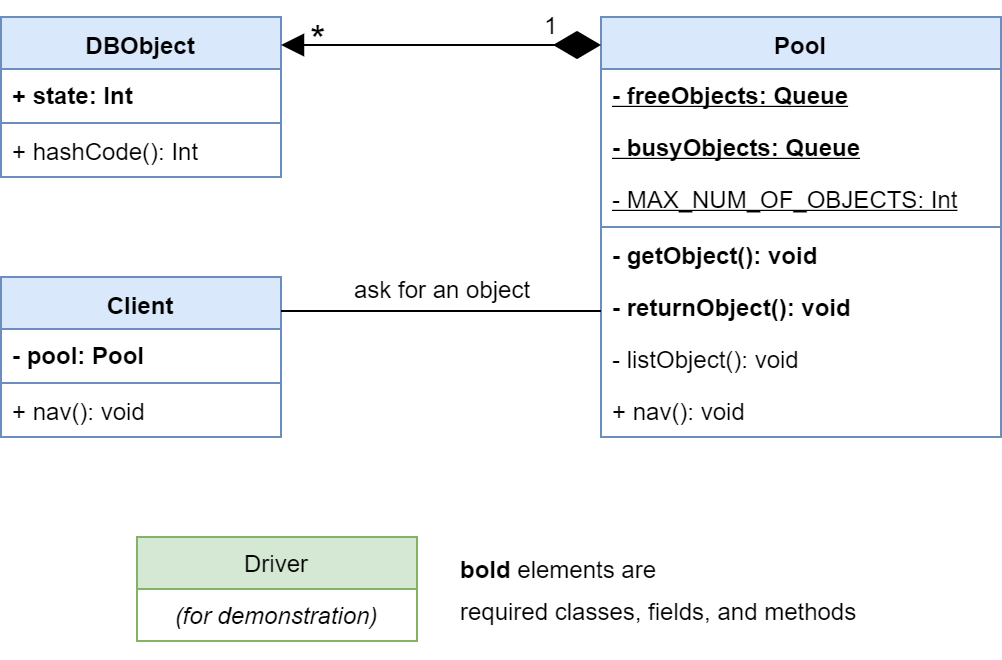

The diagram above was exported from draw.io. Its source (the exported page's mxGraphModel, read from the mxfile embedded in the PNG):
<mxGraphModel dx="865" dy="423" grid="1" gridSize="10" guides="1" tooltips="1" connect="1" arrows="1" fold="1" page="1" pageScale="1.5" pageWidth="1169" pageHeight="826" background="none" math="0" shadow="0">
  <root>
    <mxCell id="0" style=";html=1;" />
    <mxCell id="1" style=";html=1;" parent="0" />
    <mxCell id="DJSqSwANjhmQ_TK7qqCI-31" value="" style="group" vertex="1" connectable="0" parent="1">
      <mxGeometry x="760" y="80" width="200" height="210" as="geometry" />
    </mxCell>
    <mxCell id="DJSqSwANjhmQ_TK7qqCI-9" value="Pool" style="swimlane;fontStyle=1;align=center;verticalAlign=top;childLayout=stackLayout;horizontal=1;startSize=26;horizontalStack=0;resizeParent=1;resizeParentMax=0;resizeLast=0;collapsible=1;marginBottom=0;fillColor=#dae8fc;strokeColor=#6c8ebf;" vertex="1" parent="DJSqSwANjhmQ_TK7qqCI-31">
      <mxGeometry width="200" height="210" as="geometry" />
    </mxCell>
    <mxCell id="DJSqSwANjhmQ_TK7qqCI-10" value="- freeObjects: Queue" style="text;strokeColor=none;fillColor=none;align=left;verticalAlign=top;spacingLeft=4;spacingRight=4;overflow=hidden;rotatable=0;points=[[0,0.5],[1,0.5]];portConstraint=eastwest;fontStyle=5" vertex="1" parent="DJSqSwANjhmQ_TK7qqCI-9">
      <mxGeometry y="26" width="200" height="26" as="geometry" />
    </mxCell>
    <mxCell id="DJSqSwANjhmQ_TK7qqCI-17" value="- busyObjects: Queue" style="text;strokeColor=none;fillColor=none;align=left;verticalAlign=top;spacingLeft=4;spacingRight=4;overflow=hidden;rotatable=0;points=[[0,0.5],[1,0.5]];portConstraint=eastwest;fontStyle=5" vertex="1" parent="DJSqSwANjhmQ_TK7qqCI-9">
      <mxGeometry y="52" width="200" height="26" as="geometry" />
    </mxCell>
    <mxCell id="DJSqSwANjhmQ_TK7qqCI-18" value="- MAX_NUM_OF_OBJECTS: Int" style="text;strokeColor=none;fillColor=none;align=left;verticalAlign=top;spacingLeft=4;spacingRight=4;overflow=hidden;rotatable=0;points=[[0,0.5],[1,0.5]];portConstraint=eastwest;fontStyle=4" vertex="1" parent="DJSqSwANjhmQ_TK7qqCI-9">
      <mxGeometry y="78" width="200" height="26" as="geometry" />
    </mxCell>
    <mxCell id="DJSqSwANjhmQ_TK7qqCI-11" value="" style="line;strokeWidth=1;fillColor=#dae8fc;align=left;verticalAlign=middle;spacingTop=-1;spacingLeft=3;spacingRight=3;rotatable=0;labelPosition=right;points=[];portConstraint=eastwest;strokeColor=#6c8ebf;" vertex="1" parent="DJSqSwANjhmQ_TK7qqCI-9">
      <mxGeometry y="104" width="200" height="2" as="geometry" />
    </mxCell>
    <mxCell id="DJSqSwANjhmQ_TK7qqCI-12" value="- getObject(): void" style="text;strokeColor=none;fillColor=none;align=left;verticalAlign=top;spacingLeft=4;spacingRight=4;overflow=hidden;rotatable=0;points=[[0,0.5],[1,0.5]];portConstraint=eastwest;fontStyle=1" vertex="1" parent="DJSqSwANjhmQ_TK7qqCI-9">
      <mxGeometry y="106" width="200" height="26" as="geometry" />
    </mxCell>
    <mxCell id="DJSqSwANjhmQ_TK7qqCI-13" value="- returnObject(): void" style="text;strokeColor=none;fillColor=none;align=left;verticalAlign=top;spacingLeft=4;spacingRight=4;overflow=hidden;rotatable=0;points=[[0,0.5],[1,0.5]];portConstraint=eastwest;fontStyle=1" vertex="1" parent="DJSqSwANjhmQ_TK7qqCI-9">
      <mxGeometry y="132" width="200" height="26" as="geometry" />
    </mxCell>
    <mxCell id="DJSqSwANjhmQ_TK7qqCI-14" value="- listObject(): void" style="text;strokeColor=none;fillColor=none;align=left;verticalAlign=top;spacingLeft=4;spacingRight=4;overflow=hidden;rotatable=0;points=[[0,0.5],[1,0.5]];portConstraint=eastwest;" vertex="1" parent="DJSqSwANjhmQ_TK7qqCI-9">
      <mxGeometry y="158" width="200" height="26" as="geometry" />
    </mxCell>
    <mxCell id="DJSqSwANjhmQ_TK7qqCI-15" value="+ nav(): void" style="text;strokeColor=none;fillColor=none;align=left;verticalAlign=top;spacingLeft=4;spacingRight=4;overflow=hidden;rotatable=0;points=[[0,0.5],[1,0.5]];portConstraint=eastwest;" vertex="1" parent="DJSqSwANjhmQ_TK7qqCI-9">
      <mxGeometry y="184" width="200" height="26" as="geometry" />
    </mxCell>
    <mxCell id="DJSqSwANjhmQ_TK7qqCI-39" value="" style="group" vertex="1" connectable="0" parent="1">
      <mxGeometry x="460" y="210" width="140" height="80" as="geometry" />
    </mxCell>
    <mxCell id="DJSqSwANjhmQ_TK7qqCI-1" value="Client" style="swimlane;fontStyle=1;align=center;verticalAlign=top;childLayout=stackLayout;horizontal=1;startSize=26;horizontalStack=0;resizeParent=1;resizeParentMax=0;resizeLast=0;collapsible=1;marginBottom=0;fillColor=#dae8fc;strokeColor=#6c8ebf;" vertex="1" parent="DJSqSwANjhmQ_TK7qqCI-39">
      <mxGeometry width="140" height="80" as="geometry" />
    </mxCell>
    <mxCell id="DJSqSwANjhmQ_TK7qqCI-20" value="- pool: Pool" style="text;strokeColor=none;fillColor=none;align=left;verticalAlign=top;spacingLeft=4;spacingRight=4;overflow=hidden;rotatable=0;points=[[0,0.5],[1,0.5]];portConstraint=eastwest;fontStyle=1" vertex="1" parent="DJSqSwANjhmQ_TK7qqCI-1">
      <mxGeometry y="26" width="140" height="26" as="geometry" />
    </mxCell>
    <mxCell id="DJSqSwANjhmQ_TK7qqCI-19" value="" style="line;strokeWidth=1;fillColor=#dae8fc;align=left;verticalAlign=middle;spacingTop=-1;spacingLeft=3;spacingRight=3;rotatable=0;labelPosition=right;points=[];portConstraint=eastwest;strokeColor=#6c8ebf;" vertex="1" parent="DJSqSwANjhmQ_TK7qqCI-1">
      <mxGeometry y="52" width="140" height="2" as="geometry" />
    </mxCell>
    <mxCell id="DJSqSwANjhmQ_TK7qqCI-4" value="+ nav(): void" style="text;strokeColor=none;fillColor=none;align=left;verticalAlign=top;spacingLeft=4;spacingRight=4;overflow=hidden;rotatable=0;points=[[0,0.5],[1,0.5]];portConstraint=eastwest;" vertex="1" parent="DJSqSwANjhmQ_TK7qqCI-1">
      <mxGeometry y="54" width="140" height="26" as="geometry" />
    </mxCell>
    <mxCell id="DJSqSwANjhmQ_TK7qqCI-5" value="DBObject" style="swimlane;fontStyle=1;align=center;verticalAlign=top;childLayout=stackLayout;horizontal=1;startSize=26;horizontalStack=0;resizeParent=1;resizeParentMax=0;resizeLast=0;collapsible=1;marginBottom=0;fillColor=#dae8fc;strokeColor=#6c8ebf;" vertex="1" parent="1">
      <mxGeometry x="460" y="80" width="140" height="80" as="geometry" />
    </mxCell>
    <mxCell id="DJSqSwANjhmQ_TK7qqCI-6" value="+ state: Int" style="text;strokeColor=none;fillColor=none;align=left;verticalAlign=top;spacingLeft=4;spacingRight=4;overflow=hidden;rotatable=0;points=[[0,0.5],[1,0.5]];portConstraint=eastwest;fontStyle=1" vertex="1" parent="DJSqSwANjhmQ_TK7qqCI-5">
      <mxGeometry y="26" width="140" height="26" as="geometry" />
    </mxCell>
    <mxCell id="DJSqSwANjhmQ_TK7qqCI-7" value="" style="line;strokeWidth=1;fillColor=#dae8fc;align=left;verticalAlign=middle;spacingTop=-1;spacingLeft=3;spacingRight=3;rotatable=0;labelPosition=right;points=[];portConstraint=eastwest;strokeColor=#6c8ebf;" vertex="1" parent="DJSqSwANjhmQ_TK7qqCI-5">
      <mxGeometry y="52" width="140" height="2" as="geometry" />
    </mxCell>
    <mxCell id="DJSqSwANjhmQ_TK7qqCI-8" value="+ hashCode(): Int" style="text;strokeColor=none;fillColor=none;align=left;verticalAlign=top;spacingLeft=4;spacingRight=4;overflow=hidden;rotatable=0;points=[[0,0.5],[1,0.5]];portConstraint=eastwest;" vertex="1" parent="DJSqSwANjhmQ_TK7qqCI-5">
      <mxGeometry y="54" width="140" height="26" as="geometry" />
    </mxCell>
    <mxCell id="DJSqSwANjhmQ_TK7qqCI-55" value="" style="group" vertex="1" connectable="0" parent="1">
      <mxGeometry x="600" y="91" width="160" as="geometry" />
    </mxCell>
    <mxCell id="DJSqSwANjhmQ_TK7qqCI-26" value="" style="endArrow=diamondThin;endFill=1;endSize=21;html=1;startArrow=block;startFill=1;startSize=9;" edge="1" parent="DJSqSwANjhmQ_TK7qqCI-55">
      <mxGeometry width="160" relative="1" as="geometry">
        <mxPoint y="3" as="sourcePoint" />
        <mxPoint x="160" y="3" as="targetPoint" />
      </mxGeometry>
    </mxCell>
    <mxCell id="DJSqSwANjhmQ_TK7qqCI-27" value="1" style="text;html=1;align=center;verticalAlign=middle;resizable=0;points=[];;labelBackgroundColor=none;" vertex="1" connectable="0" parent="DJSqSwANjhmQ_TK7qqCI-26">
      <mxGeometry x="0.5871" y="1" relative="1" as="geometry">
        <mxPoint x="8" y="-9" as="offset" />
      </mxGeometry>
    </mxCell>
    <mxCell id="DJSqSwANjhmQ_TK7qqCI-47" value="*" style="text;html=1;align=center;verticalAlign=middle;resizable=0;points=[];;labelBackgroundColor=none;fontSize=20;" vertex="1" connectable="0" parent="DJSqSwANjhmQ_TK7qqCI-26">
      <mxGeometry x="-0.7883" y="3" relative="1" as="geometry">
        <mxPoint x="2" as="offset" />
      </mxGeometry>
    </mxCell>
    <mxCell id="DJSqSwANjhmQ_TK7qqCI-56" value="" style="group" vertex="1" connectable="0" parent="1">
      <mxGeometry x="600" y="97" width="160" as="geometry" />
    </mxCell>
    <mxCell id="DJSqSwANjhmQ_TK7qqCI-58" value="" style="group" vertex="1" connectable="0" parent="DJSqSwANjhmQ_TK7qqCI-56">
      <mxGeometry y="128" width="160" as="geometry" />
    </mxCell>
    <mxCell id="DJSqSwANjhmQ_TK7qqCI-52" value="" style="endArrow=none;endFill=0;endSize=12;html=1;fontSize=20;" edge="1" parent="DJSqSwANjhmQ_TK7qqCI-58">
      <mxGeometry width="160" relative="1" as="geometry">
        <mxPoint y="2" as="sourcePoint" />
        <mxPoint x="160" y="2" as="targetPoint" />
      </mxGeometry>
    </mxCell>
    <mxCell id="DJSqSwANjhmQ_TK7qqCI-53" value="&lt;font style=&quot;font-size: 12px&quot;&gt;ask for an object&lt;/font&gt;" style="text;html=1;align=center;verticalAlign=middle;resizable=0;points=[];;labelBackgroundColor=none;fontSize=18;" vertex="1" connectable="0" parent="DJSqSwANjhmQ_TK7qqCI-52">
      <mxGeometry x="-0.2397" y="6" relative="1" as="geometry">
        <mxPoint x="19.5" y="-6" as="offset" />
      </mxGeometry>
    </mxCell>
    <mxCell id="DJSqSwANjhmQ_TK7qqCI-57" value="" style="group" vertex="1" connectable="0" parent="1">
      <mxGeometry x="528" y="340" width="380" height="60" as="geometry" />
    </mxCell>
    <mxCell id="DJSqSwANjhmQ_TK7qqCI-48" value="" style="group" vertex="1" connectable="0" parent="DJSqSwANjhmQ_TK7qqCI-57">
      <mxGeometry width="140" height="60" as="geometry" />
    </mxCell>
    <mxCell id="DJSqSwANjhmQ_TK7qqCI-22" value="Driver" style="swimlane;fontStyle=0;childLayout=stackLayout;horizontal=1;startSize=26;fillColor=#d5e8d4;horizontalStack=0;resizeParent=1;resizeParentMax=0;resizeLast=0;collapsible=1;marginBottom=0;strokeColor=#82b366;" vertex="1" parent="DJSqSwANjhmQ_TK7qqCI-48">
      <mxGeometry width="140" height="52" as="geometry" />
    </mxCell>
    <mxCell id="DJSqSwANjhmQ_TK7qqCI-25" value="(for demonstration)" style="text;strokeColor=none;fillColor=none;align=center;verticalAlign=top;spacingLeft=4;spacingRight=4;overflow=hidden;rotatable=0;points=[[0,0.5],[1,0.5]];portConstraint=eastwest;fontStyle=2" vertex="1" parent="DJSqSwANjhmQ_TK7qqCI-22">
      <mxGeometry y="26" width="140" height="26" as="geometry" />
    </mxCell>
    <mxCell id="DJSqSwANjhmQ_TK7qqCI-54" value="&lt;font style=&quot;font-size: 12px ; line-height: 120%&quot;&gt;&lt;font style=&quot;font-size: 12px&quot;&gt;&lt;b&gt;bold&lt;/b&gt; elements are&lt;/font&gt;&lt;br&gt;required classes, fields, and methods&lt;/font&gt;" style="text;html=1;strokeColor=none;fillColor=none;align=left;verticalAlign=middle;whiteSpace=wrap;rounded=0;labelBackgroundColor=none;fontSize=18;" vertex="1" parent="DJSqSwANjhmQ_TK7qqCI-57">
      <mxGeometry x="160" width="220" height="50" as="geometry" />
    </mxCell>
  </root>
</mxGraphModel>